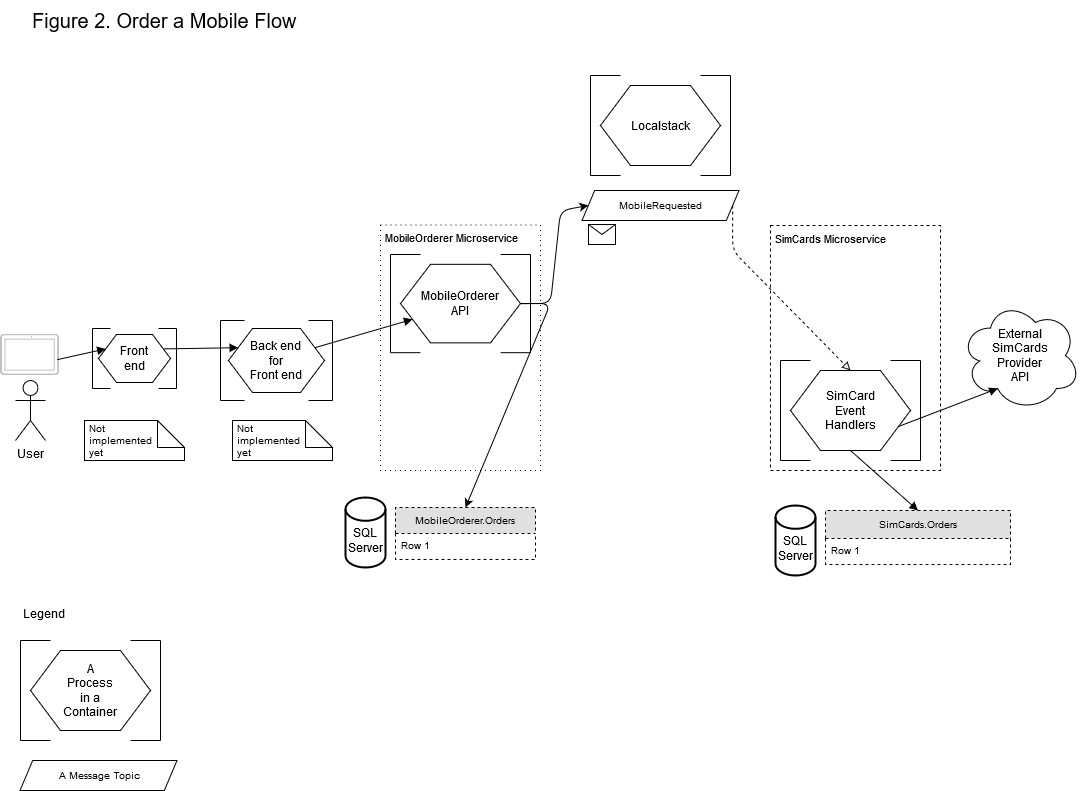

The diagram above was exported from draw.io. Its source (the exported page's mxGraphModel, read from the mxfile embedded in the PNG):
<mxGraphModel dx="1422" dy="727" grid="1" gridSize="10" guides="1" tooltips="1" connect="1" arrows="1" fold="1" page="1" pageScale="1" pageWidth="1100" pageHeight="850" math="0" shadow="0">
  <root>
    <mxCell id="0" />
    <mxCell id="1" parent="0" />
    <mxCell id="10" value="" style="group" parent="1" vertex="1" connectable="0">
      <mxGeometry x="230" y="360" width="112" height="80" as="geometry" />
    </mxCell>
    <mxCell id="2" value="" style="shape=hexagon;perimeter=hexagonPerimeter2;whiteSpace=wrap;html=1;" parent="10" vertex="1">
      <mxGeometry x="8" y="8" width="96" height="64" as="geometry" />
    </mxCell>
    <mxCell id="3" value="" style="endArrow=none;html=1;" parent="10" edge="1">
      <mxGeometry width="50" height="50" relative="1" as="geometry">
        <mxPoint y="80" as="sourcePoint" />
        <mxPoint as="targetPoint" />
      </mxGeometry>
    </mxCell>
    <mxCell id="4" value="" style="endArrow=none;html=1;" parent="10" edge="1">
      <mxGeometry width="50" height="50" relative="1" as="geometry">
        <mxPoint y="80" as="sourcePoint" />
        <mxPoint x="24" y="80" as="targetPoint" />
      </mxGeometry>
    </mxCell>
    <mxCell id="5" value="" style="endArrow=none;html=1;" parent="10" edge="1">
      <mxGeometry width="50" height="50" relative="1" as="geometry">
        <mxPoint as="sourcePoint" />
        <mxPoint x="24" as="targetPoint" />
      </mxGeometry>
    </mxCell>
    <mxCell id="6" value="" style="endArrow=none;html=1;" parent="10" edge="1">
      <mxGeometry width="50" height="50" relative="1" as="geometry">
        <mxPoint x="112" y="80" as="sourcePoint" />
        <mxPoint x="112" as="targetPoint" />
      </mxGeometry>
    </mxCell>
    <mxCell id="7" value="" style="endArrow=none;html=1;" parent="10" edge="1">
      <mxGeometry width="50" height="50" relative="1" as="geometry">
        <mxPoint x="88" y="80" as="sourcePoint" />
        <mxPoint x="112" y="80" as="targetPoint" />
      </mxGeometry>
    </mxCell>
    <mxCell id="8" value="" style="endArrow=none;html=1;" parent="10" edge="1">
      <mxGeometry width="50" height="50" relative="1" as="geometry">
        <mxPoint x="88" as="sourcePoint" />
        <mxPoint x="112" as="targetPoint" />
      </mxGeometry>
    </mxCell>
    <mxCell id="9" value="&lt;div&gt;Back end &lt;br&gt;&lt;/div&gt;&lt;div&gt;for &lt;br&gt;&lt;/div&gt;&lt;div&gt;Front end&lt;/div&gt;" style="text;html=1;strokeColor=none;fillColor=none;align=center;verticalAlign=middle;whiteSpace=wrap;rounded=0;" parent="10" vertex="1">
      <mxGeometry x="24" y="16" width="64" height="48" as="geometry" />
    </mxCell>
    <mxCell id="11" value="" style="group" parent="1" vertex="1" connectable="0">
      <mxGeometry x="400" y="294" width="150" height="216" as="geometry" />
    </mxCell>
    <mxCell id="122" value="" style="rounded=0;whiteSpace=wrap;html=1;fontSize=20;align=left;dashed=1;dashPattern=1 4;" parent="11" vertex="1">
      <mxGeometry x="-10" y="-29.454545454545453" width="160" height="245.45454545454544" as="geometry" />
    </mxCell>
    <mxCell id="12" value="" style="shape=hexagon;perimeter=hexagonPerimeter2;whiteSpace=wrap;html=1;" parent="11" vertex="1">
      <mxGeometry x="10" y="9.818181818181818" width="120" height="78.54545454545455" as="geometry" />
    </mxCell>
    <mxCell id="13" value="" style="endArrow=none;html=1;" parent="11" edge="1">
      <mxGeometry width="50" height="50" relative="1" as="geometry">
        <mxPoint y="98.18181818181819" as="sourcePoint" />
        <mxPoint as="targetPoint" />
      </mxGeometry>
    </mxCell>
    <mxCell id="14" value="" style="endArrow=none;html=1;" parent="11" edge="1">
      <mxGeometry width="50" height="50" relative="1" as="geometry">
        <mxPoint y="98.18181818181819" as="sourcePoint" />
        <mxPoint x="30" y="98.18181818181819" as="targetPoint" />
      </mxGeometry>
    </mxCell>
    <mxCell id="15" value="" style="endArrow=none;html=1;" parent="11" edge="1">
      <mxGeometry width="50" height="50" relative="1" as="geometry">
        <mxPoint as="sourcePoint" />
        <mxPoint x="30" as="targetPoint" />
      </mxGeometry>
    </mxCell>
    <mxCell id="16" value="" style="endArrow=none;html=1;" parent="11" edge="1">
      <mxGeometry width="50" height="50" relative="1" as="geometry">
        <mxPoint x="140" y="98.18181818181819" as="sourcePoint" />
        <mxPoint x="140" as="targetPoint" />
      </mxGeometry>
    </mxCell>
    <mxCell id="17" value="" style="endArrow=none;html=1;" parent="11" edge="1">
      <mxGeometry width="50" height="50" relative="1" as="geometry">
        <mxPoint x="110" y="98.18181818181819" as="sourcePoint" />
        <mxPoint x="140" y="98.18181818181819" as="targetPoint" />
      </mxGeometry>
    </mxCell>
    <mxCell id="18" value="" style="endArrow=none;html=1;" parent="11" edge="1">
      <mxGeometry width="50" height="50" relative="1" as="geometry">
        <mxPoint x="110" as="sourcePoint" />
        <mxPoint x="140" as="targetPoint" />
      </mxGeometry>
    </mxCell>
    <mxCell id="19" value="MobileOrderer API" style="text;html=1;strokeColor=none;fillColor=none;align=center;verticalAlign=middle;whiteSpace=wrap;rounded=0;" parent="11" vertex="1">
      <mxGeometry x="50" y="34.36363636363637" width="40" height="29.454545454545453" as="geometry" />
    </mxCell>
    <mxCell id="124" value="&lt;div&gt;&lt;font style=&quot;font-size: 11px&quot;&gt;MobileOrderer Microservice&lt;/font&gt;&lt;/div&gt;" style="text;html=1;strokeColor=none;fillColor=none;align=left;verticalAlign=middle;whiteSpace=wrap;rounded=0;dashed=1;fontSize=20;spacingLeft=3;" parent="11" vertex="1">
      <mxGeometry x="-10" y="-29.454545454545453" width="160" height="19.636363636363637" as="geometry" />
    </mxCell>
    <mxCell id="38" value="" style="group" parent="1" vertex="1" connectable="0">
      <mxGeometry x="600" y="115" width="140" height="100" as="geometry" />
    </mxCell>
    <mxCell id="39" value="" style="shape=hexagon;perimeter=hexagonPerimeter2;whiteSpace=wrap;html=1;" parent="38" vertex="1">
      <mxGeometry x="10" y="10" width="120" height="80" as="geometry" />
    </mxCell>
    <mxCell id="40" value="" style="endArrow=none;html=1;" parent="38" edge="1">
      <mxGeometry width="50" height="50" relative="1" as="geometry">
        <mxPoint y="100" as="sourcePoint" />
        <mxPoint as="targetPoint" />
      </mxGeometry>
    </mxCell>
    <mxCell id="41" value="" style="endArrow=none;html=1;" parent="38" edge="1">
      <mxGeometry width="50" height="50" relative="1" as="geometry">
        <mxPoint y="100" as="sourcePoint" />
        <mxPoint x="30" y="100" as="targetPoint" />
      </mxGeometry>
    </mxCell>
    <mxCell id="42" value="" style="endArrow=none;html=1;" parent="38" edge="1">
      <mxGeometry width="50" height="50" relative="1" as="geometry">
        <mxPoint as="sourcePoint" />
        <mxPoint x="30" as="targetPoint" />
      </mxGeometry>
    </mxCell>
    <mxCell id="43" value="" style="endArrow=none;html=1;" parent="38" edge="1">
      <mxGeometry width="50" height="50" relative="1" as="geometry">
        <mxPoint x="140" y="100" as="sourcePoint" />
        <mxPoint x="140" as="targetPoint" />
      </mxGeometry>
    </mxCell>
    <mxCell id="44" value="" style="endArrow=none;html=1;" parent="38" edge="1">
      <mxGeometry width="50" height="50" relative="1" as="geometry">
        <mxPoint x="110" y="100" as="sourcePoint" />
        <mxPoint x="140" y="100" as="targetPoint" />
      </mxGeometry>
    </mxCell>
    <mxCell id="45" value="" style="endArrow=none;html=1;" parent="38" edge="1">
      <mxGeometry width="50" height="50" relative="1" as="geometry">
        <mxPoint x="110" as="sourcePoint" />
        <mxPoint x="140" as="targetPoint" />
      </mxGeometry>
    </mxCell>
    <mxCell id="46" value="Localstack" style="text;html=1;strokeColor=none;fillColor=none;align=center;verticalAlign=middle;whiteSpace=wrap;rounded=0;" parent="38" vertex="1">
      <mxGeometry x="50" y="35" width="40" height="30" as="geometry" />
    </mxCell>
    <mxCell id="56" value="" style="group" parent="1" vertex="1" connectable="0">
      <mxGeometry x="30" y="680" width="140" height="100" as="geometry" />
    </mxCell>
    <mxCell id="57" value="" style="shape=hexagon;perimeter=hexagonPerimeter2;whiteSpace=wrap;html=1;" parent="56" vertex="1">
      <mxGeometry x="10" y="10" width="120" height="80" as="geometry" />
    </mxCell>
    <mxCell id="58" value="" style="endArrow=none;html=1;" parent="56" edge="1">
      <mxGeometry width="50" height="50" relative="1" as="geometry">
        <mxPoint y="100" as="sourcePoint" />
        <mxPoint as="targetPoint" />
      </mxGeometry>
    </mxCell>
    <mxCell id="59" value="" style="endArrow=none;html=1;" parent="56" edge="1">
      <mxGeometry width="50" height="50" relative="1" as="geometry">
        <mxPoint y="100" as="sourcePoint" />
        <mxPoint x="30" y="100" as="targetPoint" />
      </mxGeometry>
    </mxCell>
    <mxCell id="60" value="" style="endArrow=none;html=1;" parent="56" edge="1">
      <mxGeometry width="50" height="50" relative="1" as="geometry">
        <mxPoint as="sourcePoint" />
        <mxPoint x="30" as="targetPoint" />
      </mxGeometry>
    </mxCell>
    <mxCell id="61" value="" style="endArrow=none;html=1;" parent="56" edge="1">
      <mxGeometry width="50" height="50" relative="1" as="geometry">
        <mxPoint x="140" y="100" as="sourcePoint" />
        <mxPoint x="140" as="targetPoint" />
      </mxGeometry>
    </mxCell>
    <mxCell id="62" value="" style="endArrow=none;html=1;" parent="56" edge="1">
      <mxGeometry width="50" height="50" relative="1" as="geometry">
        <mxPoint x="110" y="100" as="sourcePoint" />
        <mxPoint x="140" y="100" as="targetPoint" />
      </mxGeometry>
    </mxCell>
    <mxCell id="63" value="" style="endArrow=none;html=1;" parent="56" edge="1">
      <mxGeometry width="50" height="50" relative="1" as="geometry">
        <mxPoint x="110" as="sourcePoint" />
        <mxPoint x="140" as="targetPoint" />
      </mxGeometry>
    </mxCell>
    <mxCell id="64" value="&lt;div&gt;A Process&lt;/div&gt;&lt;div&gt;in a Container&lt;br&gt;&lt;/div&gt;" style="text;html=1;strokeColor=none;fillColor=none;align=center;verticalAlign=middle;whiteSpace=wrap;rounded=0;" parent="56" vertex="1">
      <mxGeometry x="50" y="35" width="40" height="30" as="geometry" />
    </mxCell>
    <mxCell id="65" value="" style="group;fontSize=11;" parent="1" vertex="1" connectable="0">
      <mxGeometry x="790" y="294" width="160" height="216" as="geometry" />
    </mxCell>
    <mxCell id="125" value="" style="rounded=0;whiteSpace=wrap;html=1;fontSize=20;align=left;dashed=1;" parent="65" vertex="1">
      <mxGeometry x="-10" y="-29" width="170" height="245" as="geometry" />
    </mxCell>
    <mxCell id="126" value="&lt;font style=&quot;font-size: 11px&quot;&gt;SimCards Microservice&lt;/font&gt;" style="text;html=1;strokeColor=none;fillColor=none;align=left;verticalAlign=middle;whiteSpace=wrap;rounded=0;dashed=1;fontSize=20;spacingLeft=3;" parent="65" vertex="1">
      <mxGeometry x="-10" y="-29" width="170" height="20" as="geometry" />
    </mxCell>
    <mxCell id="74" value="" style="group" parent="1" vertex="1" connectable="0">
      <mxGeometry x="790" y="400" width="140" height="100" as="geometry" />
    </mxCell>
    <mxCell id="75" value="" style="shape=hexagon;perimeter=hexagonPerimeter2;whiteSpace=wrap;html=1;" parent="74" vertex="1">
      <mxGeometry x="10" y="10" width="120" height="80" as="geometry" />
    </mxCell>
    <mxCell id="76" value="" style="endArrow=none;html=1;" parent="74" edge="1">
      <mxGeometry width="50" height="50" relative="1" as="geometry">
        <mxPoint y="100" as="sourcePoint" />
        <mxPoint as="targetPoint" />
      </mxGeometry>
    </mxCell>
    <mxCell id="77" value="" style="endArrow=none;html=1;" parent="74" edge="1">
      <mxGeometry width="50" height="50" relative="1" as="geometry">
        <mxPoint y="100" as="sourcePoint" />
        <mxPoint x="30" y="100" as="targetPoint" />
      </mxGeometry>
    </mxCell>
    <mxCell id="78" value="" style="endArrow=none;html=1;" parent="74" edge="1">
      <mxGeometry width="50" height="50" relative="1" as="geometry">
        <mxPoint as="sourcePoint" />
        <mxPoint x="30" as="targetPoint" />
      </mxGeometry>
    </mxCell>
    <mxCell id="79" value="" style="endArrow=none;html=1;" parent="74" edge="1">
      <mxGeometry width="50" height="50" relative="1" as="geometry">
        <mxPoint x="140" y="100" as="sourcePoint" />
        <mxPoint x="140" as="targetPoint" />
      </mxGeometry>
    </mxCell>
    <mxCell id="80" value="" style="endArrow=none;html=1;" parent="74" edge="1">
      <mxGeometry width="50" height="50" relative="1" as="geometry">
        <mxPoint x="110" y="100" as="sourcePoint" />
        <mxPoint x="140" y="100" as="targetPoint" />
      </mxGeometry>
    </mxCell>
    <mxCell id="81" value="" style="endArrow=none;html=1;" parent="74" edge="1">
      <mxGeometry width="50" height="50" relative="1" as="geometry">
        <mxPoint x="110" as="sourcePoint" />
        <mxPoint x="140" as="targetPoint" />
      </mxGeometry>
    </mxCell>
    <mxCell id="82" value="SimCard Event Handlers" style="text;html=1;strokeColor=none;fillColor=none;align=center;verticalAlign=middle;whiteSpace=wrap;rounded=0;" parent="74" vertex="1">
      <mxGeometry x="50" y="35" width="40" height="30" as="geometry" />
    </mxCell>
    <mxCell id="84" value="&lt;div&gt;&lt;div align=&quot;center&quot;&gt;External&lt;br&gt;&lt;/div&gt;&lt;div align=&quot;center&quot;&gt;SimCards&lt;br&gt;&lt;/div&gt;&lt;div align=&quot;center&quot;&gt;Provider &lt;br&gt;&lt;/div&gt;&lt;div align=&quot;center&quot;&gt;API&lt;/div&gt;&lt;/div&gt;" style="ellipse;shape=cloud;whiteSpace=wrap;html=1;" parent="1" vertex="1">
      <mxGeometry x="970" y="340" width="120" height="110" as="geometry" />
    </mxCell>
    <mxCell id="86" value="" style="group" parent="1" vertex="1" connectable="0">
      <mxGeometry x="102" y="368" width="92" height="84" as="geometry" />
    </mxCell>
    <mxCell id="87" value="" style="shape=hexagon;perimeter=hexagonPerimeter2;whiteSpace=wrap;html=1;" parent="86" vertex="1">
      <mxGeometry x="6" y="6" width="72" height="48" as="geometry" />
    </mxCell>
    <mxCell id="88" value="" style="endArrow=none;html=1;" parent="86" edge="1">
      <mxGeometry width="50" height="50" relative="1" as="geometry">
        <mxPoint y="60" as="sourcePoint" />
        <mxPoint as="targetPoint" />
      </mxGeometry>
    </mxCell>
    <mxCell id="89" value="" style="endArrow=none;html=1;" parent="86" edge="1">
      <mxGeometry width="50" height="50" relative="1" as="geometry">
        <mxPoint y="60" as="sourcePoint" />
        <mxPoint x="18" y="60" as="targetPoint" />
      </mxGeometry>
    </mxCell>
    <mxCell id="90" value="" style="endArrow=none;html=1;" parent="86" edge="1">
      <mxGeometry width="50" height="50" relative="1" as="geometry">
        <mxPoint as="sourcePoint" />
        <mxPoint x="18" as="targetPoint" />
      </mxGeometry>
    </mxCell>
    <mxCell id="91" value="" style="endArrow=none;html=1;" parent="86" edge="1">
      <mxGeometry width="50" height="50" relative="1" as="geometry">
        <mxPoint x="84" y="60" as="sourcePoint" />
        <mxPoint x="84" as="targetPoint" />
      </mxGeometry>
    </mxCell>
    <mxCell id="92" value="" style="endArrow=none;html=1;" parent="86" edge="1">
      <mxGeometry width="50" height="50" relative="1" as="geometry">
        <mxPoint x="66" y="60" as="sourcePoint" />
        <mxPoint x="84" y="60" as="targetPoint" />
      </mxGeometry>
    </mxCell>
    <mxCell id="93" value="" style="endArrow=none;html=1;" parent="86" edge="1">
      <mxGeometry width="50" height="50" relative="1" as="geometry">
        <mxPoint x="66" as="sourcePoint" />
        <mxPoint x="84" as="targetPoint" />
      </mxGeometry>
    </mxCell>
    <mxCell id="94" value="Front end" style="text;html=1;strokeColor=none;fillColor=none;align=center;verticalAlign=middle;whiteSpace=wrap;rounded=0;" parent="86" vertex="1">
      <mxGeometry x="30" y="21" width="24" height="18" as="geometry" />
    </mxCell>
    <mxCell id="96" value="User" style="shape=umlActor;verticalLabelPosition=bottom;labelBackgroundColor=#ffffff;verticalAlign=top;html=1;outlineConnect=0;" parent="1" vertex="1">
      <mxGeometry x="25" y="420" width="30" height="60" as="geometry" />
    </mxCell>
    <mxCell id="97" value="" style="verticalLabelPosition=bottom;verticalAlign=top;html=1;shadow=0;dashed=0;strokeWidth=1;shape=mxgraph.android.tab2;fillColor=#ffffff;strokeColor=#c0c0c0;direction=north;" parent="1" vertex="1">
      <mxGeometry x="10" y="374" width="58" height="40" as="geometry" />
    </mxCell>
    <mxCell id="104" value="&lt;div style=&quot;font-size: 10px&quot; align=&quot;left&quot;&gt;&lt;font style=&quot;font-size: 10px&quot;&gt;Not &lt;br&gt;&lt;/font&gt;&lt;/div&gt;&lt;div style=&quot;font-size: 10px&quot; align=&quot;left&quot;&gt;&lt;font style=&quot;font-size: 10px&quot;&gt;implemented&lt;/font&gt;&lt;/div&gt;&lt;div style=&quot;font-size: 10px&quot; align=&quot;left&quot;&gt;&lt;font style=&quot;font-size: 10px&quot;&gt;yet&lt;br&gt;&lt;/font&gt;&lt;/div&gt;" style="shape=note;whiteSpace=wrap;html=1;backgroundOutline=1;fontSize=11;size=27;labelPosition=center;verticalLabelPosition=middle;align=left;verticalAlign=middle;spacingLeft=3;" parent="1" vertex="1">
      <mxGeometry x="242" y="460" width="100" height="40" as="geometry" />
    </mxCell>
    <mxCell id="106" value="&lt;div style=&quot;font-size: 20px&quot;&gt;Figure 2. Order a Mobile Flow&lt;br style=&quot;font-size: 20px&quot;&gt;&lt;/div&gt;" style="text;html=1;strokeColor=none;fillColor=none;align=left;verticalAlign=middle;whiteSpace=wrap;rounded=0;fontSize=20;" parent="1" vertex="1">
      <mxGeometry x="40" y="40" width="320" height="40" as="geometry" />
    </mxCell>
    <mxCell id="107" value="" style="endArrow=none;html=1;fontSize=20;entryX=0.371;entryY=0.978;entryPerimeter=0;exitX=0;exitY=0.25;startArrow=block;startFill=1;" parent="1" source="87" target="97" edge="1">
      <mxGeometry width="50" height="50" relative="1" as="geometry">
        <mxPoint x="100" y="400" as="sourcePoint" />
        <mxPoint x="60" y="800" as="targetPoint" />
      </mxGeometry>
    </mxCell>
    <mxCell id="112" value="" style="endArrow=block;html=1;fontSize=20;exitX=1;exitY=0.25;entryX=0;entryY=0.25;endFill=1;" parent="1" source="87" target="2" edge="1">
      <mxGeometry width="50" height="50" relative="1" as="geometry">
        <mxPoint x="190" y="340" as="sourcePoint" />
        <mxPoint x="240" y="290" as="targetPoint" />
      </mxGeometry>
    </mxCell>
    <mxCell id="113" value="" style="endArrow=block;html=1;fontSize=20;exitX=1;exitY=0.25;entryX=0;entryY=0.75;endFill=1;" parent="1" source="2" target="12" edge="1">
      <mxGeometry width="50" height="50" relative="1" as="geometry">
        <mxPoint x="340" y="320" as="sourcePoint" />
        <mxPoint x="390" y="270" as="targetPoint" />
      </mxGeometry>
    </mxCell>
    <mxCell id="120" value="" style="endArrow=block;html=1;fontSize=20;exitX=1;exitY=0.75;entryX=0.31;entryY=0.8;entryPerimeter=0;endFill=1;" parent="1" source="75" target="84" edge="1">
      <mxGeometry width="50" height="50" relative="1" as="geometry">
        <mxPoint x="970" y="500" as="sourcePoint" />
        <mxPoint x="1020" y="450" as="targetPoint" />
      </mxGeometry>
    </mxCell>
    <mxCell id="105" value="&lt;div style=&quot;font-size: 10px&quot; align=&quot;left&quot;&gt;&lt;font style=&quot;font-size: 10px&quot;&gt;Not &lt;br&gt;&lt;/font&gt;&lt;/div&gt;&lt;div style=&quot;font-size: 10px&quot; align=&quot;left&quot;&gt;&lt;font style=&quot;font-size: 10px&quot;&gt;implemented&lt;/font&gt;&lt;/div&gt;&lt;div style=&quot;font-size: 10px&quot; align=&quot;left&quot;&gt;&lt;font style=&quot;font-size: 10px&quot;&gt;yet&lt;br&gt;&lt;/font&gt;&lt;/div&gt;" style="shape=note;whiteSpace=wrap;html=1;backgroundOutline=1;fontSize=11;size=27;labelPosition=center;verticalLabelPosition=middle;align=left;verticalAlign=middle;spacingLeft=3;" parent="1" vertex="1">
      <mxGeometry x="94" y="460" width="100" height="40" as="geometry" />
    </mxCell>
    <mxCell id="135" value="&lt;font style=&quot;font-size: 12px&quot;&gt;Legend&lt;/font&gt;" style="text;html=1;strokeColor=none;fillColor=none;align=left;verticalAlign=middle;whiteSpace=wrap;rounded=0;dashed=1;fontSize=20;spacingLeft=3;" parent="1" vertex="1">
      <mxGeometry x="28" y="640" width="142" height="20" as="geometry" />
    </mxCell>
    <mxCell id="99" value="SQL Server" style="strokeWidth=2;html=1;shape=mxgraph.flowchart.database;whiteSpace=wrap;spacingBottom=0;spacingTop=15;" parent="1" vertex="1">
      <mxGeometry x="355" y="537" width="40" height="70" as="geometry" />
    </mxCell>
    <mxCell id="137" value="MobileOrderer.Orders" style="swimlane;fontStyle=0;childLayout=stackLayout;horizontal=1;startSize=26;fillColor=#e0e0e0;horizontalStack=0;resizeParent=1;resizeParentMax=0;resizeLast=0;collapsible=1;marginBottom=0;swimlaneFillColor=#ffffff;align=center;fontSize=10;dashed=1;" parent="1" vertex="1">
      <mxGeometry x="405" y="547" width="140" height="52" as="geometry" />
    </mxCell>
    <mxCell id="138" value="Row 1" style="text;strokeColor=none;fillColor=none;spacingLeft=4;spacingRight=4;overflow=hidden;rotatable=0;points=[[0,0.5],[1,0.5]];portConstraint=eastwest;fontSize=10;" parent="137" vertex="1">
      <mxGeometry y="26" width="140" height="26" as="geometry" />
    </mxCell>
    <mxCell id="144" value="SQL Server" style="strokeWidth=2;html=1;shape=mxgraph.flowchart.database;whiteSpace=wrap;spacingBottom=0;spacingTop=15;" parent="1" vertex="1">
      <mxGeometry x="785" y="545" width="40" height="70" as="geometry" />
    </mxCell>
    <mxCell id="145" value="SimCards.Orders" style="swimlane;fontStyle=0;childLayout=stackLayout;horizontal=1;startSize=28;fillColor=#e0e0e0;horizontalStack=0;resizeParent=1;resizeParentMax=0;resizeLast=0;collapsible=1;marginBottom=0;swimlaneFillColor=#ffffff;align=center;fontSize=10;dashed=1;" parent="1" vertex="1">
      <mxGeometry x="835" y="550" width="185" height="54" as="geometry" />
    </mxCell>
    <mxCell id="146" value="Row 1" style="text;strokeColor=none;fillColor=none;spacingLeft=4;spacingRight=4;overflow=hidden;rotatable=0;points=[[0,0.5],[1,0.5]];portConstraint=eastwest;fontSize=10;" parent="145" vertex="1">
      <mxGeometry y="28" width="185" height="26" as="geometry" />
    </mxCell>
    <mxCell id="155" value="" style="endArrow=classic;html=1;fontSize=10;exitX=1;exitY=0.5;entryX=0.5;entryY=0;" parent="1" source="12" target="137" edge="1">
      <mxGeometry width="50" height="50" relative="1" as="geometry">
        <mxPoint x="590" y="360" as="sourcePoint" />
        <mxPoint x="640" y="310" as="targetPoint" />
        <Array as="points">
          <mxPoint x="560" y="343" />
        </Array>
      </mxGeometry>
    </mxCell>
    <mxCell id="156" value="" style="endArrow=classic;html=1;fontSize=10;entryX=0;entryY=0.5;exitX=1;exitY=0.5;" parent="1" source="12" target="157" edge="1">
      <mxGeometry width="50" height="50" relative="1" as="geometry">
        <mxPoint x="530" y="350" as="sourcePoint" />
        <mxPoint x="485.28571428571445" y="557" as="targetPoint" />
        <Array as="points">
          <mxPoint x="560" y="343" />
          <mxPoint x="570" y="250" />
        </Array>
      </mxGeometry>
    </mxCell>
    <mxCell id="157" value="MobileRequested" style="shape=parallelogram;perimeter=parallelogramPerimeter;whiteSpace=wrap;html=1;fontSize=10;align=center;size=0.08067940552016985;" parent="1" vertex="1">
      <mxGeometry x="591.5" y="230" width="157" height="30" as="geometry" />
    </mxCell>
    <mxCell id="158" value="" style="shape=message;whiteSpace=wrap;html=1;outlineConnect=0;fontSize=10;align=center;" parent="1" vertex="1">
      <mxGeometry x="598" y="264" width="27" height="20" as="geometry" />
    </mxCell>
    <mxCell id="160" value="" style="endArrow=block;dashed=1;html=1;entryX=0.5;entryY=0;endFill=0;exitX=1;exitY=0.5;" parent="1" source="157" target="75" edge="1">
      <mxGeometry width="50" height="50" relative="1" as="geometry">
        <mxPoint x="740" y="255" as="sourcePoint" />
        <mxPoint x="695" y="420" as="targetPoint" />
        <Array as="points">
          <mxPoint x="742" y="290" />
        </Array>
      </mxGeometry>
    </mxCell>
    <mxCell id="163" style="rounded=0;html=1;exitX=0.5;exitY=1;entryX=0.5;entryY=0;endArrow=block;endFill=1;jettySize=auto;orthogonalLoop=1;strokeWidth=1;" parent="1" source="75" target="145" edge="1">
      <mxGeometry relative="1" as="geometry">
        <mxPoint x="870" y="655" as="sourcePoint" />
        <mxPoint x="895" y="745" as="targetPoint" />
      </mxGeometry>
    </mxCell>
    <mxCell id="164" value="A Message Topic" style="shape=parallelogram;perimeter=parallelogramPerimeter;whiteSpace=wrap;html=1;fontSize=10;align=center;size=0.08067940552016985;" parent="1" vertex="1">
      <mxGeometry x="29.5" y="800" width="157" height="30" as="geometry" />
    </mxCell>
  </root>
</mxGraphModel>